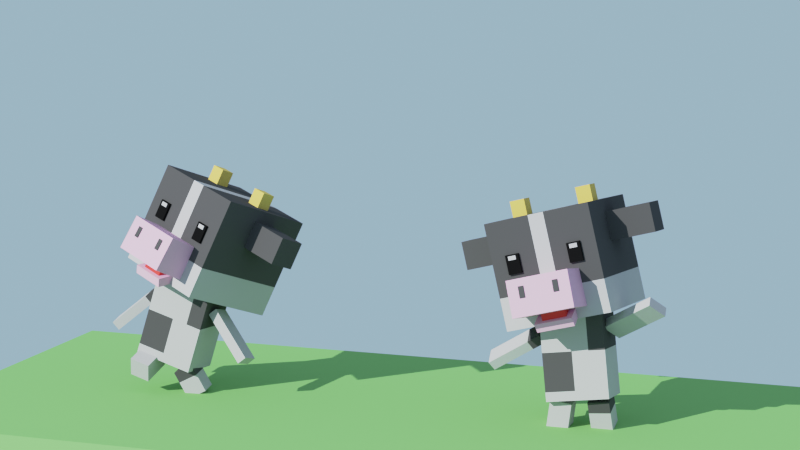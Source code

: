# Source: Stage1-4_Challenge.blend  (saved by Blender 2.82.7; exported with 4.5.12 LTS)
import bpy
from mathutils import Matrix  # noqa: F401  (used for matrix-valued properties, if any)

bpy.ops.wm.read_factory_settings(use_empty=True)
scene = bpy.context.scene
scene.name = 'Scene'

# ---- collections
col_collection_1 = bpy.data.collections.new('Collection 1'); scene.collection.children.link(col_collection_1)
col_collection_2 = bpy.data.collections.new('Collection 2'); scene.collection.children.link(col_collection_2)
col_collection_cam = bpy.data.collections.new('Collection cam'); scene.collection.children.link(col_collection_cam)

# ---- materials (node trees are filled in below, after node groups)
mat_cow_white = bpy.data.materials.new('Cow_white')
mat_cow_white.alpha_threshold = 0.0
mat_cow_white.use_transparent_shadow = False
mat_cow_white.diffuse_color = (0.6982, 0.6982, 0.6982, 1.0)
mat_cow_white.roughness = 0.5
mat_cow_gray = bpy.data.materials.new('Cow_Gray')
mat_cow_gray.alpha_threshold = 0.0
mat_cow_gray.use_transparent_shadow = False
mat_cow_gray.diffuse_color = (0.09463, 0.09463, 0.09463, 1.0)
mat_cow_gray.roughness = 0.5
mat_cow_pink = bpy.data.materials.new('Cow_Pink')
mat_cow_pink.alpha_threshold = 0.0
mat_cow_pink.use_transparent_shadow = False
mat_cow_pink.diffuse_color = (0.8, 0.47, 0.6484, 1.0)
mat_cow_pink.roughness = 0.5
mat_mouth = bpy.data.materials.new('mouth')
mat_mouth.alpha_threshold = 0.0
mat_mouth.use_transparent_shadow = False
mat_mouth.diffuse_color = (0.7991, 0.06663, 0.05127, 1.0)
mat_mouth.roughness = 0.5
mat_cow_horn = bpy.data.materials.new('Cow_Horn')
mat_cow_horn.alpha_threshold = 0.0
mat_cow_horn.use_transparent_shadow = False
mat_cow_horn.diffuse_color = (0.8, 0.6016, 0.1403, 1.0)
mat_cow_horn.roughness = 0.5
mat_cow_black = bpy.data.materials.new('Cow_Black')
mat_cow_black.alpha_threshold = 0.0
mat_cow_black.use_transparent_shadow = False
mat_cow_black.diffuse_color = (0.009018, 0.009018, 0.009018, 1.0)
mat_cow_black.roughness = 0.5
mat_ground_brown = bpy.data.materials.new('Ground_Brown')
mat_ground_brown.alpha_threshold = 0.0
mat_ground_brown.use_transparent_shadow = False
mat_ground_brown.diffuse_color = (0.3424, 0.1854, 0.08772, 1.0)
mat_ground_brown.roughness = 0.5
mat_ground_green = bpy.data.materials.new('Ground_Green')
mat_ground_green.alpha_threshold = 0.0
mat_ground_green.use_transparent_shadow = False
mat_ground_green.diffuse_color = (0.2684, 0.5596, 0.1923, 1.0)
mat_ground_green.roughness = 0.5

# ---- material node trees
mat_cow_white.use_nodes = True; mat_cow_white.node_tree.nodes.clear()
_N = mat_cow_white.node_tree.nodes; _L = mat_cow_white.node_tree.links
n0 = _N.new('ShaderNodeOutputMaterial'); n0.name = 'Material Output'; n0.location = (300, 300)
n1 = _N.new('ShaderNodeBsdfPrincipled'); n1.name = 'Principled BSDF'; n1.location = (10, 300)
n1.width = 150
n1.subsurface_method = 'BURLEY'
n1.inputs[0].default_value = (0.5173, 0.5173, 0.5173, 1.0)
n1.inputs[2].default_value = 0.9
n1.inputs[3].default_value = 1.45
n1.inputs[9].default_value = (1.0, 1.0, 1.0)
n1.inputs[27].default_value = (0.0, 0.0, 0.0, 1.0)
n1.inputs[28].default_value = 1.0
_L.new(n1.outputs[0], n0.inputs[0])
n0.is_active_output = True
mat_cow_gray.use_nodes = True; mat_cow_gray.node_tree.nodes.clear()
_N = mat_cow_gray.node_tree.nodes; _L = mat_cow_gray.node_tree.links
n0 = _N.new('ShaderNodeOutputMaterial'); n0.name = 'Material Output'; n0.location = (300, 300)
n1 = _N.new('ShaderNodeBsdfDiffuse'); n1.name = 'Diffuse BSDF'; n1.location = (10, 300)
n1.inputs[0].default_value = (0.09531, 0.09531, 0.09531, 1.0)
_L.new(n1.outputs[0], n0.inputs[0])
n0.is_active_output = True
mat_cow_pink.use_nodes = True; mat_cow_pink.node_tree.nodes.clear()
_N = mat_cow_pink.node_tree.nodes; _L = mat_cow_pink.node_tree.links
n0 = _N.new('ShaderNodeOutputMaterial'); n0.name = 'Material Output'; n0.location = (300, 300)
n1 = _N.new('ShaderNodeBsdfPrincipled'); n1.name = 'Principled BSDF'; n1.location = (10, 300)
n1.width = 150
n1.subsurface_method = 'BURLEY'
n1.inputs[0].default_value = (0.7991, 0.4678, 0.6514, 1.0)
n1.inputs[2].default_value = 0.9
n1.inputs[3].default_value = 1.45
n1.inputs[9].default_value = (1.0, 1.0, 1.0)
n1.inputs[27].default_value = (0.0, 0.0, 0.0, 1.0)
n1.inputs[28].default_value = 1.0
_L.new(n1.outputs[0], n0.inputs[0])
n0.is_active_output = True
mat_mouth.use_nodes = True; mat_mouth.node_tree.nodes.clear()
_N = mat_mouth.node_tree.nodes; _L = mat_mouth.node_tree.links
n0 = _N.new('ShaderNodeOutputMaterial'); n0.name = 'Material Output'; n0.location = (300, 300)
n1 = _N.new('ShaderNodeBsdfPrincipled'); n1.name = 'Principled BSDF'; n1.location = (10, 300)
n1.width = 150
n1.subsurface_method = 'BURLEY'
n1.inputs[0].default_value = (0.8, 0.06716, 0.05199, 1.0)
n1.inputs[2].default_value = 0.9
n1.inputs[3].default_value = 1.45
n1.inputs[9].default_value = (1.0, 1.0, 1.0)
n1.inputs[27].default_value = (0.0, 0.0, 0.0, 1.0)
n1.inputs[28].default_value = 1.0
_L.new(n1.outputs[0], n0.inputs[0])
n0.is_active_output = True
mat_cow_horn.use_nodes = True; mat_cow_horn.node_tree.nodes.clear()
_N = mat_cow_horn.node_tree.nodes; _L = mat_cow_horn.node_tree.links
n0 = _N.new('ShaderNodeOutputMaterial'); n0.name = 'Material Output'; n0.location = (300, 300)
n1 = _N.new('ShaderNodeBsdfPrincipled'); n1.name = 'Principled BSDF'; n1.location = (10, 300)
n1.width = 150
n1.subsurface_method = 'BURLEY'
n1.inputs[0].default_value = (0.7991, 0.6038, 0.1413, 1.0)
n1.inputs[2].default_value = 0.9
n1.inputs[3].default_value = 1.45
n1.inputs[9].default_value = (1.0, 1.0, 1.0)
n1.inputs[27].default_value = (0.0, 0.0, 0.0, 1.0)
n1.inputs[28].default_value = 1.0
_L.new(n1.outputs[0], n0.inputs[0])
n0.is_active_output = True
mat_cow_black.use_nodes = True; mat_cow_black.node_tree.nodes.clear()
_N = mat_cow_black.node_tree.nodes; _L = mat_cow_black.node_tree.links
n0 = _N.new('ShaderNodeOutputMaterial'); n0.name = 'Material Output'; n0.location = (300, 300)
n1 = _N.new('ShaderNodeBsdfDiffuse'); n1.name = 'Diffuse BSDF'; n1.location = (10, 300)
n1.inputs[0].default_value = (0.009134, 0.009134, 0.009134, 1.0)
_L.new(n1.outputs[0], n0.inputs[0])
n0.is_active_output = True
mat_ground_brown.use_nodes = True; mat_ground_brown.node_tree.nodes.clear()
_N = mat_ground_brown.node_tree.nodes; _L = mat_ground_brown.node_tree.links
n0 = _N.new('ShaderNodeOutputMaterial'); n0.name = 'マテリアル出力'; n0.location = (300, 300)
n1 = _N.new('ShaderNodeBsdfDiffuse'); n1.name = 'ディフューズBSDF'; n1.location = (10, 300)
n1.inputs[0].default_value = (0.3419, 0.1845, 0.08866, 1.0)
_L.new(n1.outputs[0], n0.inputs[0])
n0.is_active_output = True
mat_ground_green.use_nodes = True; mat_ground_green.node_tree.nodes.clear()
_N = mat_ground_green.node_tree.nodes; _L = mat_ground_green.node_tree.links
n0 = _N.new('ShaderNodeOutputMaterial'); n0.name = 'マテリアル出力'; n0.location = (300, 300)
n1 = _N.new('ShaderNodeBsdfDiffuse'); n1.name = 'ディフューズBSDF'; n1.location = (10, 300)
n1.inputs[0].default_value = (0.2705, 0.5583, 0.1912, 1.0)
_L.new(n1.outputs[0], n0.inputs[0])
n0.is_active_output = True

# ---- world
world_world = bpy.data.worlds.new('World'); scene.world = world_world
world_world.use_nodes = True; world_world.node_tree.nodes.clear()
_N = world_world.node_tree.nodes; _L = world_world.node_tree.links
n0 = _N.new('ShaderNodeOutputWorld'); n0.name = 'World Output'; n0.location = (300, 300)
n1 = _N.new('ShaderNodeBackground'); n1.name = 'Background'; n1.location = (10, 300)
n1.inputs[0].default_value = (0.4067, 0.5619, 0.723, 1.0)
_L.new(n1.outputs[0], n0.inputs[0])
n0.is_active_output = True
world_world.color = (0.05088, 0.05088, 0.05088)
world_world.use_sun_shadow = False
world_world.sun_shadow_jitter_overblur = 0.0

# ---- cameras
cam_camera = bpy.data.cameras.new('Camera')
cam_camera.clip_end = 100.0
cam_camera.lens = 75.0
cam_camera.sensor_width = 32.0
cam_camera.sensor_height = 18.0
cam_camera.display_size = 2.0
cam_camera.dof.focus_distance = 0.0

# ---- lights
light_sun = bpy.data.lights.new('Sun', 'SUN')
light_sun.transmission_factor = 0.0
light_sun.energy = 5.0
light_sun.shadow_buffer_clip_start = 0.5
light_sun.shadow_soft_size = 0.1
light_sun.shadow_cascade_max_distance = 1000.0

# ---- meshes
me_hakoushi_arm_l = bpy.data.meshes.new('Hakoushi_arm.L')
me_hakoushi_arm_l.from_pydata([(0.2824, 0.04954, 0.02309), (0.2824, -0.04954, 0.02309), (0.2824, -0.04954, -0.02309), (0.2824, 0.04954, -0.02309), (0.0, 0.04954, 0.02309), (0.0, -0.04954, 0.02309), (0.0, -0.04954, -0.02309), (0.0, 0.04954, -0.02309)], [], [(0, 1, 2, 3), (4, 7, 6, 5), (0, 4, 5, 1), (1, 5, 6, 2), (2, 6, 7, 3), (4, 0, 3, 7)])
me_hakoushi_arm_l.materials.append(mat_cow_white)
me_hakoushi_arm_l.use_remesh_preserve_volume = False
me_hakoushi_arm_l.use_remesh_preserve_attributes = False
me_hakoushi_arm_l.use_mirror_vertex_groups = False
me_hakoushi_arm_l.update()
me_hakoushi_arm_r = bpy.data.meshes.new('Hakoushi_arm.R')
me_hakoushi_arm_r.from_pydata([(-0.2824, 0.04954, -0.02309), (-0.2824, -0.04954, -0.02309), (-0.2824, -0.04954, 0.02309), (-0.2824, 0.04954, 0.02309), (7.451e-09, 0.04954, -0.02309), (7.451e-09, -0.04954, -0.02309), (7.451e-09, -0.04954, 0.02309), (7.451e-09, 0.04954, 0.02309), (-0.06422, 0.04954, -0.02309), (-0.06422, -0.04954, -0.02309), (-0.06422, -0.04954, 0.02309), (-0.06422, 0.04954, 0.02309)], [], [(0, 1, 2, 3), (4, 7, 6, 5), (8, 4, 5, 9), (9, 5, 6, 10), (10, 6, 7, 11), (8, 0, 3, 11), (4, 8, 11, 7), (2, 10, 11, 3), (1, 9, 10, 2), (0, 8, 9, 1)])
me_hakoushi_arm_r.polygons.foreach_set('material_index', [0, 1, 1, 1, 1, 0, 1, 0, 0, 0])
me_hakoushi_arm_r.materials.append(mat_cow_white)
me_hakoushi_arm_r.materials.append(mat_cow_gray)
me_hakoushi_arm_r.use_remesh_preserve_volume = False
me_hakoushi_arm_r.use_remesh_preserve_attributes = False
me_hakoushi_arm_r.use_mirror_vertex_groups = False
me_hakoushi_arm_r.update()
me_hakoushi_body = bpy.data.meshes.new('HakoUshi_Body')
me_hakoushi_body.from_pydata([(0.1434, 0.1127, -0.0568), (0.1434, -0.1127, -0.0568), (-0.1434, -0.1127, -0.0568), (-0.1434, 0.1127, -0.0568), (0.1434, 0.1127, 0.3182), (0.1434, -0.1127, 0.3182), (-0.1434, -0.1127, 0.3182), (-0.1434, 0.1127, 0.3182), (-0.007431, 0.1127, -0.01348), (-0.007431, -0.1127, -0.01348), (-0.007431, 0.1127, 0.1619), (-0.007431, -0.1127, 0.1619), (-0.007431, -0.1127, 0.3182), (-0.007431, 0.1127, 0.3182), (-0.007431, -0.1127, -0.0568), (-0.007431, 0.1127, -0.0568), (-0.1434, 0.1127, 0.1619), (-0.1434, -0.1127, 0.1619), (0.1434, -0.1127, 0.1619), (0.1434, 0.1127, 0.1619), (-0.1434, 0.1127, -0.01348), (-0.1434, -0.1127, -0.01348), (0.1434, -0.1127, -0.01348), (0.1434, 0.1127, -0.01348), (0.068, 0.1127, -0.01348), (0.068, -0.1127, -0.01348), (0.068, 0.1127, 0.1619), (0.068, -0.1127, 0.1619), (0.068, -0.1127, 0.3182), (0.068, 0.1127, 0.3182), (0.068, -0.1127, -0.0568), (0.068, 0.1127, -0.0568)], [], [(15, 14, 2, 3), (13, 7, 6, 12), (19, 4, 5, 18), (11, 12, 6, 17), (17, 6, 7, 16), (8, 15, 3, 20), (25, 27, 11, 9), (29, 26, 10, 13), (30, 25, 9, 14), (26, 24, 8, 10), (23, 19, 18, 22), (9, 11, 17, 21), (21, 17, 16, 20), (13, 10, 16, 7), (0, 23, 22, 1), (14, 9, 21, 2), (2, 21, 20, 3), (10, 8, 20, 16), (24, 31, 15, 8), (27, 28, 12, 11), (29, 13, 12, 28), (31, 30, 14, 15), (0, 1, 30, 31), (4, 29, 28, 5), (18, 5, 28, 27), (23, 0, 31, 24), (19, 23, 24, 26), (1, 22, 25, 30), (4, 19, 26, 29), (22, 18, 27, 25)])
me_hakoushi_body.polygons.foreach_set('material_index', [0, 0, 1, 0, 0, 0, 0, 0, 0, 0, 0, 1, 1, 0, 0, 0, 0, 1, 0, 0, 0, 0, 0, 1, 1, 0, 0, 0, 1, 0])
me_hakoushi_body.materials.append(mat_cow_white)
me_hakoushi_body.materials.append(mat_cow_gray)
me_hakoushi_body.use_remesh_preserve_volume = False
me_hakoushi_body.use_remesh_preserve_attributes = False
me_hakoushi_body.use_mirror_vertex_groups = False
me_hakoushi_body.update()
me_hakoushi_head = bpy.data.meshes.new('Hakoushi_Head')
me_hakoushi_head.from_pydata([(0.2473, 0.2473, 5.96e-08), (0.2473, -0.2473, 5.96e-08), (-0.2473, -0.2473, 5.96e-08), (-0.2473, 0.2473, 5.96e-08), (0.2473, 0.2473, 0.4863), (0.2473, -0.2473, 0.4863), (-0.2473, -0.2473, 0.4863), (-0.2473, 0.2473, 0.4863), (0.1448, -0.1966, 0.04195), (0.1448, -0.4073, 0.06094), (-0.1448, -0.4073, 0.06094), (-0.1448, -0.1966, 0.04195), (0.1448, -0.1816, 0.2085), (0.1448, -0.3923, 0.2275), (-0.1448, -0.3923, 0.2275), (-0.1448, -0.1816, 0.2085), (0.09077, -0.2163, 0.01615), (0.09077, -0.3031, -0.02523), (-0.08569, -0.3031, -0.02523), (-0.08569, -0.2163, 0.01615), (0.09077, -0.2343, 0.05402), (0.09077, -0.3212, 0.01265), (-0.08569, -0.3212, 0.01265), (-0.08569, -0.2343, 0.05402), (0.06107, -0.2461, 0.01045), (0.06107, -0.3003, 0.003608), (-0.05091, -0.3003, 0.003608), (-0.05091, -0.2461, 0.01045), (0.06107, -0.2557, 0.08665), (0.06107, -0.3099, 0.0798), (-0.05091, -0.3099, 0.0798), (-0.05091, -0.2557, 0.08665), (0.2473, 0.2473, 0.1491), (0.2473, -0.2473, 0.1491), (-0.2473, -0.2473, 0.1491), (-0.2473, 0.2473, 0.1491), (0.03653, 0.2473, 5.96e-08), (-0.03653, 0.2473, 5.96e-08), (0.03653, -0.2473, 5.96e-08), (-0.03653, -0.2473, 5.96e-08), (0.03653, 0.2473, 0.4863), (-0.03653, 0.2473, 0.4863), (0.03653, -0.2473, 0.4863), (-0.03653, -0.2473, 0.4863), (0.03653, 0.2473, 0.1491), (-0.03653, 0.2473, 0.1491), (0.03653, -0.2473, 0.1491), (-0.03653, -0.2473, 0.1491), (-0.1274, -0.2481, 0.3066), (-0.1274, -0.2613, 0.3066), (-0.1636, -0.2613, 0.3066), (-0.1636, -0.2481, 0.3066), (-0.1274, -0.2481, 0.3252), (-0.1274, -0.2613, 0.3252), (-0.1636, -0.2613, 0.3252), (-0.1636, -0.2481, 0.3252), (-0.1142, -0.1961, 0.2438), (-0.1142, -0.2587, 0.2438), (-0.1768, -0.2587, 0.2438), (-0.1768, -0.1961, 0.2438), (-0.1142, -0.1961, 0.3314), (-0.1142, -0.2587, 0.3314), (-0.1768, -0.2587, 0.3314), (-0.1768, -0.1961, 0.3314), (-0.1944, -0.02124, 0.5613), (-0.1246, -0.02124, 0.5613), (-0.1944, 0.04851, 0.5613), (-0.1246, 0.04851, 0.5613), (-0.1943, -0.02122, 0.4788), (-0.1246, -0.02122, 0.4788), (-0.1943, 0.04849, 0.4788), (-0.1246, 0.04849, 0.4788), (-0.2036, 0.07908, 0.4277), (-0.2036, 0.07908, 0.2968), (-0.2036, -0.05181, 0.4277), (-0.2036, -0.05181, 0.2968), (-0.4555, 0.07908, 0.4277), (-0.4555, 0.07908, 0.2968), (-0.4555, -0.05181, 0.4277), (-0.4555, -0.05181, 0.2968), (-0.06688, -0.3919, 0.1413), (-0.06688, -0.4032, 0.1423), (-0.09215, -0.4032, 0.1423), (-0.09215, -0.3919, 0.1413), (-0.06688, -0.3871, 0.1926), (-0.06688, -0.3984, 0.1936), (-0.09215, -0.3984, 0.1936), (-0.09215, -0.3871, 0.1926), (0.1274, -0.2481, 0.3066), (0.1274, -0.2613, 0.3066), (0.1636, -0.2613, 0.3066), (0.1636, -0.2481, 0.3066), (0.1274, -0.2481, 0.3252), (0.1274, -0.2613, 0.3252), (0.1636, -0.2613, 0.3252), (0.1636, -0.2481, 0.3252), (0.1142, -0.1961, 0.2438), (0.1142, -0.2587, 0.2438), (0.1768, -0.2587, 0.2438), (0.1768, -0.1961, 0.2438), (0.1142, -0.1961, 0.3314), (0.1142, -0.2587, 0.3314), (0.1768, -0.2587, 0.3314), (0.1768, -0.1961, 0.3314), (0.1944, -0.02124, 0.5613), (0.1246, -0.02124, 0.5613), (0.1944, 0.04851, 0.5613), (0.1246, 0.04851, 0.5613), (0.1943, -0.02122, 0.4788), (0.1246, -0.02122, 0.4788), (0.1943, 0.04849, 0.4788), (0.1246, 0.04849, 0.4788), (0.2036, 0.07908, 0.4277), (0.2036, 0.07908, 0.2968), (0.2036, -0.05181, 0.4277), (0.2036, -0.05181, 0.2968), (0.4555, 0.07908, 0.4277), (0.4555, 0.07908, 0.2968), (0.4555, -0.05181, 0.4277), (0.4555, -0.05181, 0.2968), (0.06688, -0.3919, 0.1413), (0.06688, -0.4032, 0.1423), (0.09215, -0.4032, 0.1423), (0.09215, -0.3919, 0.1413), (0.06688, -0.3871, 0.1926), (0.06688, -0.3984, 0.1936), (0.09215, -0.3984, 0.1936), (0.09215, -0.3871, 0.1926)], [], [(37, 39, 2, 3), (41, 7, 6, 43), (32, 4, 5, 33), (47, 43, 6, 34), (34, 6, 7, 35), (45, 37, 3, 35), (8, 9, 10, 11), (12, 15, 14, 13), (8, 12, 13, 9), (9, 13, 14, 10), (10, 14, 15, 11), (12, 8, 11, 15), (16, 17, 18, 19), (20, 23, 22, 21), (16, 20, 21, 17), (17, 21, 22, 18), (18, 22, 23, 19), (20, 16, 19, 23), (24, 25, 26, 27), (28, 31, 30, 29), (24, 28, 29, 25), (25, 29, 30, 26), (26, 30, 31, 27), (28, 24, 27, 31), (41, 45, 35, 7), (2, 34, 35, 3), (39, 47, 34, 2), (0, 32, 33, 1), (1, 33, 46, 38), (38, 46, 47, 39), (4, 32, 44, 40), (40, 44, 45, 41), (32, 0, 36, 44), (44, 36, 37, 45), (33, 5, 42, 46), (46, 42, 43, 47), (4, 40, 42, 5), (40, 41, 43, 42), (0, 1, 38, 36), (36, 38, 39, 37), (48, 49, 50, 51), (52, 55, 54, 53), (48, 52, 53, 49), (49, 53, 54, 50), (50, 54, 55, 51), (52, 48, 51, 55), (56, 57, 58, 59), (60, 63, 62, 61), (56, 60, 61, 57), (57, 61, 62, 58), (58, 62, 63, 59), (60, 56, 59, 63), (66, 67, 71, 70), (66, 70, 68, 64), (68, 69, 65, 64), (71, 67, 65, 69), (64, 65, 67, 66), (70, 71, 69, 68), (77, 73, 75, 79), (79, 78, 76, 77), (72, 76, 78, 74), (73, 72, 74, 75), (77, 76, 72, 73), (75, 74, 78, 79), (80, 81, 82, 83), (84, 87, 86, 85), (80, 84, 85, 81), (81, 85, 86, 82), (82, 86, 87, 83), (84, 80, 83, 87), (88, 91, 90, 89), (92, 93, 94, 95), (88, 89, 93, 92), (89, 90, 94, 93), (90, 91, 95, 94), (92, 95, 91, 88), (96, 99, 98, 97), (100, 101, 102, 103), (96, 97, 101, 100), (97, 98, 102, 101), (98, 99, 103, 102), (100, 103, 99, 96), (106, 110, 111, 107), (106, 104, 108, 110), (108, 104, 105, 109), (111, 109, 105, 107), (104, 106, 107, 105), (110, 108, 109, 111), (117, 119, 115, 113), (119, 117, 116, 118), (112, 114, 118, 116), (113, 115, 114, 112), (117, 113, 112, 116), (115, 119, 118, 114), (120, 123, 122, 121), (124, 125, 126, 127), (120, 121, 125, 124), (121, 122, 126, 125), (122, 123, 127, 126), (124, 127, 123, 120)])
me_hakoushi_head.polygons.foreach_set('material_index', [3, 2, 2, 2, 2, 3, 0, 0, 0, 0, 0, 0, 0, 0, 0, 0, 0, 0, 1, 1, 1, 1, 1, 1, 2, 3, 3, 3, 3, 3, 2, 3, 3, 3, 2, 3, 2, 3, 3, 3, 3, 3, 3, 3, 3, 3, 5, 5, 5, 5, 5, 5, 4, 4, 4, 4, 4, 4, 2, 2, 2, 2, 2, 2, 2, 2, 2, 2, 2, 2, 3, 3, 3, 3, 3, 3, 5, 5, 5, 5, 5, 5, 4, 4, 4, 4, 4, 4, 2, 2, 2, 2, 2, 2, 2, 2, 2, 2, 2, 2])
_uv = me_hakoushi_head.uv_layers.new(name='UVMap')
_uv.uv.foreach_set('vector', [0.0, 0.0, 0.0, 0.0, 0.0, 0.0, 0.0, 0.0, 0.0, 0.0, 0.0, 0.0, 0.0, 0.0, 0.0, 0.0, 0.0, 0.0, 0.0, 0.0, 0.0, 0.0, 0.0, 0.0, 0.0, 0.0, 0.0, 0.0, 0.0, 0.0, 0.0, 0.0, 0.0, 0.0, 0.0, 0.0, 0.0, 0.0, 0.0, 0.0, 0.0, 0.0, 0.0, 0.0, 0.0, 0.0, 0.0, 0.0, 0.0, 0.0, 0.0, 0.0, 0.0, 0.0, 0.0, 0.0, 0.0, 0.0, 0.0, 0.0, 0.0, 0.0, 0.0, 0.0, 0.0, 0.0, 0.0, 0.0, 0.0, 0.0, 0.0, 0.0, 0.0, 0.0, 0.0, 0.0, 0.0, 0.0, 0.0, 0.0, 0.0, 0.0, 0.0, 0.0, 0.0, 0.0, 0.0, 0.0, 0.0, 0.0, 0.0, 0.0, 0.0, 0.0, 0.0, 0.0, 0.0, 0.0, 0.0, 0.0, 0.0, 0.0, 0.0, 0.0, 0.0, 0.0, 0.0, 0.0, 0.0, 0.0, 0.0, 0.0, 0.0, 0.0, 0.0, 0.0, 0.0, 0.0, 0.0, 0.0, 0.0, 0.0, 0.0, 0.0, 0.0, 0.0, 0.0, 0.0, 0.0, 0.0, 0.0, 0.0, 0.0, 0.0, 0.0, 0.0, 0.0, 0.0, 0.0, 0.0, 0.0, 0.0, 0.0, 0.0, 0.0, 0.0, 0.0, 0.0, 0.0, 0.0, 0.0, 0.0, 0.0, 0.0, 0.0, 0.0, 0.0, 0.0, 0.0, 0.0, 0.0, 0.0, 0.0, 0.0, 0.0, 0.0, 0.0, 0.0, 0.0, 0.0, 0.0, 0.0, 0.0, 0.0, 0.0, 0.0, 0.0, 0.0, 0.0, 0.0, 0.0, 0.0, 0.0, 0.0, 0.0, 0.0, 0.0, 0.0, 0.0, 0.0, 0.0, 0.0, 0.0, 0.0, 0.0, 0.0, 0.0, 0.0, 0.0, 0.0, 0.0, 0.0, 0.0, 0.0, 0.0, 0.0, 0.0, 0.0, 0.0, 0.0, 0.0, 0.0, 0.0, 0.0, 0.0, 0.0, 0.0, 0.0, 0.0, 0.0, 0.0, 0.0, 0.0, 0.0, 0.0, 0.0, 0.0, 0.0, 0.0, 0.0, 0.0, 0.0, 0.0, 0.0, 0.0, 0.0, 0.0, 0.0, 0.0, 0.0, 0.0, 0.0, 0.0, 0.0, 0.0, 0.0, 0.0, 0.0, 0.0, 0.0, 0.0, 0.0, 0.0, 0.0, 0.0, 0.0, 0.0, 0.0, 0.0, 0.0, 0.0, 0.0, 0.0, 0.0, 0.0, 0.0, 0.0, 0.0, 0.0, 0.0, 0.0, 0.0, 0.0, 0.0, 0.0, 0.0, 0.0, 0.0, 0.0, 0.0, 0.0, 0.0, 0.0, 0.0, 0.0, 0.0, 0.0, 0.0, 0.0, 0.0, 0.0, 0.0, 0.0, 0.0, 0.0, 0.0, 0.0, 0.0, 0.0, 0.0, 0.0, 0.0, 0.0, 0.0, 0.0, 0.0, 0.0, 0.0, 0.0, 0.0, 0.0, 0.0, 0.0, 0.0, 0.0, 0.0, 0.0, 0.0, 0.0, 0.0, 0.0, 0.0, 1.0, 0.0, 1.0, 1.0, 0.0, 1.0, 0.0, 0.0, 1.0, 0.0, 1.0, 1.0, 0.0, 1.0, 0.0, 0.0, 1.0, 0.0, 1.0, 1.0, 0.0, 1.0, 0.0, 0.0, 1.0, 0.0, 1.0, 1.0, 0.0, 1.0, 0.0, 0.0, 1.0, 0.0, 1.0, 1.0, 0.0, 1.0, 0.0, 0.0, 1.0, 0.0, 1.0, 1.0, 0.0, 1.0, 0.0, 0.0, 0.0, 0.0, 0.0, 0.0, 0.0, 0.0, 0.0, 0.0, 0.0, 0.0, 0.0, 0.0, 0.0, 0.0, 0.0, 0.0, 0.0, 0.0, 0.0, 0.0, 0.0, 0.0, 0.0, 0.0, 0.0, 0.0, 0.0, 0.0, 0.0, 0.0, 0.0, 0.0, 0.0, 0.0, 0.0, 0.0, 0.0, 0.0, 0.0, 0.0, 0.0, 0.0, 0.0, 0.0, 0.0, 0.0, 0.0, 0.0, 0.0, 0.0, 0.0, 0.0, 0.0, 0.0, 0.0, 0.0, 0.0, 0.0, 0.0, 0.0, 0.0, 0.0, 0.0, 0.0, 0.0, 0.0, 0.0, 0.0, 0.0, 0.0, 0.0, 0.0, 0.0, 0.0, 0.0, 0.0, 0.0, 0.0, 0.0, 0.0, 0.0, 0.0, 0.0, 0.0, 0.0, 0.0, 0.0, 0.0, 0.0, 0.0, 0.0, 0.0, 0.0, 0.0, 0.0, 0.0, 0.0, 0.0, 0.0, 0.0, 0.0, 0.0, 0.0, 0.0, 0.0, 0.0, 0.0, 0.0, 0.0, 0.0, 0.0, 0.0, 0.0, 0.0, 0.0, 0.0, 0.0, 0.0, 0.0, 0.0, 0.0, 0.0, 0.0, 0.0, 0.0, 0.0, 0.0, 0.0, 0.0, 0.0, 0.0, 0.0, 0.0, 0.0, 0.0, 0.0, 0.0, 0.0, 0.0, 0.0, 0.0, 0.0, 0.0, 0.0, 0.0, 0.0, 0.0, 0.0, 0.0, 0.0, 0.0, 0.0, 0.0, 0.0, 0.0, 0.0, 0.0, 0.0, 0.0, 0.0, 0.0, 0.0, 0.0, 0.0, 0.0, 0.0, 0.0, 0.0, 0.0, 0.0, 0.0, 0.0, 0.0, 0.0, 0.0, 0.0, 0.0, 0.0, 0.0, 0.0, 0.0, 0.0, 0.0, 0.0, 0.0, 0.0, 0.0, 0.0, 0.0, 0.0, 0.0, 0.0, 0.0, 1.0, 1.0, 1.0, 1.0, 0.0, 0.0, 0.0, 0.0, 1.0, 1.0, 1.0, 1.0, 0.0, 0.0, 0.0, 0.0, 1.0, 1.0, 1.0, 1.0, 0.0, 0.0, 0.0, 0.0, 1.0, 1.0, 1.0, 1.0, 0.0, 0.0, 0.0, 0.0, 1.0, 1.0, 1.0, 1.0, 0.0, 0.0, 0.0, 0.0, 1.0, 1.0, 1.0, 1.0, 0.0, 0.0, 0.0, 0.0, 0.0, 0.0, 0.0, 0.0, 0.0, 0.0, 0.0, 0.0, 0.0, 0.0, 0.0, 0.0, 0.0, 0.0, 0.0, 0.0, 0.0, 0.0, 0.0, 0.0, 0.0, 0.0, 0.0, 0.0, 0.0, 0.0, 0.0, 0.0, 0.0, 0.0, 0.0, 0.0, 0.0, 0.0, 0.0, 0.0, 0.0, 0.0, 0.0, 0.0, 0.0, 0.0, 0.0, 0.0, 0.0, 0.0, 0.0, 0.0, 0.0, 0.0, 0.0, 0.0, 0.0, 0.0, 0.0, 0.0, 0.0, 0.0, 0.0, 0.0, 0.0, 0.0, 0.0, 0.0, 0.0, 0.0, 0.0, 0.0, 0.0, 0.0, 0.0, 0.0, 0.0, 0.0, 0.0, 0.0, 0.0, 0.0, 0.0, 0.0, 0.0, 0.0, 0.0, 0.0, 0.0, 0.0, 0.0, 0.0, 0.0, 0.0, 0.0, 0.0, 0.0, 0.0, 0.0, 0.0, 0.0, 0.0, 0.0, 0.0, 0.0, 0.0, 0.0, 0.0, 0.0, 0.0, 0.0, 0.0, 0.0, 0.0, 0.0, 0.0, 0.0, 0.0, 0.0, 0.0, 0.0, 0.0, 0.0, 0.0, 0.0, 0.0, 0.0, 0.0, 0.0, 0.0, 0.0, 0.0, 0.0, 0.0, 0.0, 0.0, 0.0, 0.0, 0.0, 0.0, 0.0, 0.0, 0.0, 0.0, 0.0, 0.0, 0.0, 0.0, 0.0, 0.0, 0.0, 0.0, 0.0, 0.0, 0.0, 0.0, 0.0, 0.0, 0.0, 0.0, 0.0, 0.0, 0.0, 0.0, 0.0, 0.0, 0.0, 0.0, 0.0, 0.0, 0.0, 0.0, 0.0, 0.0, 0.0, 0.0, 0.0, 0.0, 0.0, 0.0, 0.0, 0.0, 0.0, 0.0, 0.0, 0.0, 0.0, 0.0, 0.0, 0.0, 0.0, 0.0, 0.0])
me_hakoushi_head.materials.append(mat_cow_pink)
me_hakoushi_head.materials.append(mat_mouth)
me_hakoushi_head.materials.append(mat_cow_gray)
me_hakoushi_head.materials.append(mat_cow_white)
me_hakoushi_head.materials.append(mat_cow_horn)
me_hakoushi_head.materials.append(mat_cow_black)
me_hakoushi_head.use_remesh_preserve_volume = False
me_hakoushi_head.use_remesh_preserve_attributes = False
me_hakoushi_head.use_mirror_vertex_groups = False
me_hakoushi_head.update()
me_hakoushi_leg_l = bpy.data.meshes.new('Hakoushi_leg.L')
me_hakoushi_leg_l.from_pydata([(0.04954, 0.04954, -0.1432), (0.04954, -0.04954, -0.1432), (-0.04954, -0.04954, -0.1432), (-0.04954, 0.04954, -0.1432), (0.04954, 0.04954, 0.0), (0.04954, -0.04954, 0.0), (-0.04954, -0.04954, 0.0), (-0.04954, 0.04954, 0.0), (0.04954, 0.04954, -0.05326), (0.04954, -0.04954, -0.05326), (-0.04954, -0.04954, -0.05326), (-0.04954, 0.04954, -0.05326)], [], [(0, 1, 2, 3), (4, 7, 6, 5), (8, 4, 5, 9), (9, 5, 6, 10), (10, 6, 7, 11), (8, 0, 3, 11), (4, 8, 11, 7), (2, 10, 11, 3), (1, 9, 10, 2), (0, 8, 9, 1)])
me_hakoushi_leg_l.polygons.foreach_set('material_index', [0, 1, 1, 1, 1, 0, 1, 0, 0, 0])
me_hakoushi_leg_l.materials.append(mat_cow_white)
me_hakoushi_leg_l.materials.append(mat_cow_gray)
me_hakoushi_leg_l.use_remesh_preserve_volume = False
me_hakoushi_leg_l.use_remesh_preserve_attributes = False
me_hakoushi_leg_l.use_mirror_vertex_groups = False
me_hakoushi_leg_l.update()
me_hakoushi_leg_r = bpy.data.meshes.new('Hakoushi_leg.R')
me_hakoushi_leg_r.from_pydata([(0.04954, 0.04954, -0.1432), (0.04954, -0.04954, -0.1432), (-0.04954, -0.04954, -0.1432), (-0.04954, 0.04954, -0.1432), (0.04954, 0.04954, 0.0), (0.04954, -0.04954, 0.0), (-0.04954, -0.04954, 0.0), (-0.04954, 0.04954, 0.0)], [], [(0, 1, 2, 3), (4, 7, 6, 5), (0, 4, 5, 1), (1, 5, 6, 2), (2, 6, 7, 3), (4, 0, 3, 7)])
me_hakoushi_leg_r.materials.append(mat_cow_white)
me_hakoushi_leg_r.use_remesh_preserve_volume = False
me_hakoushi_leg_r.use_remesh_preserve_attributes = False
me_hakoushi_leg_r.use_mirror_vertex_groups = False
me_hakoushi_leg_r.update()
me_hakoushi_tail = bpy.data.meshes.new('Hakoushi_tail')
me_hakoushi_tail.from_pydata([(0.04088, 0.1866, -0.03875), (0.04088, 0.1049, -0.03875), (-0.04088, 0.1049, -0.03875), (-0.04088, 0.1866, -0.03875), (0.04088, 0.1866, 0.03875), (0.04088, 0.1049, 0.03875), (-0.04088, 0.1049, 0.03875), (-0.04088, 0.1866, 0.03875), (0.0181, 0.1117, -0.01716), (0.0181, 0.0, -0.01716), (-0.0181, 1.49e-08, -0.01716), (-0.0181, 0.1117, -0.01716), (0.0181, 0.1117, 0.01716), (0.0181, -3.725e-08, 0.01716), (-0.0181, 1.49e-08, 0.01716), (-0.0181, 0.1117, 0.01716)], [], [(0, 1, 2, 3), (4, 7, 6, 5), (0, 4, 5, 1), (1, 5, 6, 2), (2, 6, 7, 3), (4, 0, 3, 7), (8, 9, 10, 11), (12, 15, 14, 13), (8, 12, 13, 9), (9, 13, 14, 10), (10, 14, 15, 11), (12, 8, 11, 15)])
me_hakoushi_tail.materials.append(mat_cow_white)
me_hakoushi_tail.use_remesh_preserve_volume = False
me_hakoushi_tail.use_remesh_preserve_attributes = False
me_hakoushi_tail.use_mirror_vertex_groups = False
me_hakoushi_tail.update()
me_ground = bpy.data.meshes.new('Ground')
me_ground.from_pydata([(-1.0, -1.0, -1.0), (-1.0, -1.0, 0.0), (-1.0, 1.0, -1.0), (-1.0, 1.0, 0.0), (3.0, -1.0, -1.0), (3.0, -1.0, 0.0), (3.0, 1.0, -1.0), (3.0, 1.0, 0.0), (-1.0, -1.0, -0.2), (-1.0, 1.0, -0.2), (3.0, 1.0, -0.2), (3.0, -1.0, -0.2)], [], [(8, 1, 3, 9), (9, 3, 7, 10), (10, 7, 5, 11), (11, 5, 1, 8), (2, 6, 4, 0), (7, 3, 1, 5), (4, 11, 8, 0), (6, 10, 11, 4), (2, 9, 10, 6), (0, 8, 9, 2)])
me_ground.polygons.foreach_set('material_index', [1, 1, 1, 1, 0, 1, 0, 0, 0, 0])
me_ground.materials.append(mat_ground_brown)
me_ground.materials.append(mat_ground_green)
me_ground.use_remesh_preserve_volume = False
me_ground.use_remesh_preserve_attributes = False
me_ground.use_mirror_vertex_groups = False
me_ground.update()
me_reference_hakoushi_arm_l = bpy.data.meshes.new('Reference_Hakoushi_arm.L')
me_reference_hakoushi_arm_l.from_pydata([(0.2824, 0.04954, 0.02309), (0.2824, -0.04954, 0.02309), (0.2824, -0.04954, -0.02309), (0.2824, 0.04954, -0.02309), (0.0, 0.04954, 0.02309), (0.0, -0.04954, 0.02309), (0.0, -0.04954, -0.02309), (0.0, 0.04954, -0.02309)], [], [(0, 1, 2, 3), (4, 7, 6, 5), (0, 4, 5, 1), (1, 5, 6, 2), (2, 6, 7, 3), (4, 0, 3, 7)])
me_reference_hakoushi_arm_l.materials.append(mat_cow_white)
me_reference_hakoushi_arm_l.use_remesh_preserve_volume = False
me_reference_hakoushi_arm_l.use_remesh_preserve_attributes = False
me_reference_hakoushi_arm_l.use_mirror_vertex_groups = False
me_reference_hakoushi_arm_l.update()
me_reference_hakoushi_arm_r = bpy.data.meshes.new('Reference_Hakoushi_arm.R')
me_reference_hakoushi_arm_r.from_pydata([(-0.2824, 0.04954, -0.02309), (-0.2824, -0.04954, -0.02309), (-0.2824, -0.04954, 0.02309), (-0.2824, 0.04954, 0.02309), (0.0, 0.04954, -0.02309), (0.0, -0.04954, -0.02309), (0.0, -0.04954, 0.02309), (0.0, 0.04954, 0.02309), (-0.06422, 0.04954, -0.02309), (-0.06422, -0.04954, -0.02309), (-0.06422, -0.04954, 0.02309), (-0.06422, 0.04954, 0.02309)], [], [(0, 1, 2, 3), (4, 7, 6, 5), (8, 4, 5, 9), (9, 5, 6, 10), (10, 6, 7, 11), (8, 0, 3, 11), (4, 8, 11, 7), (2, 10, 11, 3), (1, 9, 10, 2), (0, 8, 9, 1)])
me_reference_hakoushi_arm_r.polygons.foreach_set('material_index', [0, 1, 1, 1, 1, 0, 1, 0, 0, 0])
me_reference_hakoushi_arm_r.materials.append(mat_cow_white)
me_reference_hakoushi_arm_r.materials.append(mat_cow_gray)
me_reference_hakoushi_arm_r.use_remesh_preserve_volume = False
me_reference_hakoushi_arm_r.use_remesh_preserve_attributes = False
me_reference_hakoushi_arm_r.use_mirror_vertex_groups = False
me_reference_hakoushi_arm_r.update()
me_reference_hakoushi_body = bpy.data.meshes.new('Reference_Hakoushi_Body')
me_reference_hakoushi_body.from_pydata([(0.1434, 0.1127, -0.07748), (0.1434, -0.1127, -0.07748), (-0.1434, -0.1127, -0.07748), (-0.1434, 0.1127, -0.07748), (0.1434, 0.1127, 0.2975), (0.1434, -0.1127, 0.2975), (-0.1434, -0.1127, 0.2975), (-0.1434, 0.1127, 0.2975), (-0.007431, 0.1127, -0.03415), (-0.007431, -0.1127, -0.03415), (-0.007431, 0.1127, 0.1412), (-0.007431, -0.1127, 0.1412), (-0.007431, -0.1127, 0.2975), (-0.007431, 0.1127, 0.2975), (-0.007431, -0.1127, -0.07748), (-0.007431, 0.1127, -0.07748), (-0.1434, 0.1127, 0.1412), (-0.1434, -0.1127, 0.1412), (0.1434, -0.1127, 0.1412), (0.1434, 0.1127, 0.1412), (-0.1434, 0.1127, -0.03415), (-0.1434, -0.1127, -0.03415), (0.1434, -0.1127, -0.03415), (0.1434, 0.1127, -0.03415), (0.068, 0.1127, -0.03415), (0.068, -0.1127, -0.03415), (0.068, 0.1127, 0.1412), (0.068, -0.1127, 0.1412), (0.068, -0.1127, 0.2975), (0.068, 0.1127, 0.2975), (0.068, -0.1127, -0.07748), (0.068, 0.1127, -0.07748)], [], [(15, 14, 2, 3), (13, 7, 6, 12), (19, 4, 5, 18), (11, 12, 6, 17), (17, 6, 7, 16), (8, 15, 3, 20), (25, 27, 11, 9), (29, 26, 10, 13), (30, 25, 9, 14), (26, 24, 8, 10), (23, 19, 18, 22), (9, 11, 17, 21), (21, 17, 16, 20), (13, 10, 16, 7), (0, 23, 22, 1), (14, 9, 21, 2), (2, 21, 20, 3), (10, 8, 20, 16), (24, 31, 15, 8), (27, 28, 12, 11), (29, 13, 12, 28), (31, 30, 14, 15), (0, 1, 30, 31), (4, 29, 28, 5), (18, 5, 28, 27), (23, 0, 31, 24), (19, 23, 24, 26), (1, 22, 25, 30), (4, 19, 26, 29), (22, 18, 27, 25)])
me_reference_hakoushi_body.polygons.foreach_set('material_index', [0, 0, 1, 0, 0, 0, 0, 0, 0, 0, 0, 1, 1, 0, 0, 0, 0, 1, 0, 0, 0, 0, 0, 1, 1, 0, 0, 0, 1, 0])
me_reference_hakoushi_body.materials.append(mat_cow_white)
me_reference_hakoushi_body.materials.append(mat_cow_gray)
me_reference_hakoushi_body.use_remesh_preserve_volume = False
me_reference_hakoushi_body.use_remesh_preserve_attributes = False
me_reference_hakoushi_body.use_mirror_vertex_groups = False
me_reference_hakoushi_body.update()
me_reference_hakoushi_head = bpy.data.meshes.new('Reference_Hakoushi_Head')
me_reference_hakoushi_head.from_pydata([(0.2473, 0.2473, 1.49e-08), (0.2473, -0.2473, 1.49e-08), (-0.2473, -0.2473, 1.49e-08), (-0.2473, 0.2473, 1.49e-08), (0.2473, 0.2473, 0.4863), (0.2473, -0.2473, 0.4863), (-0.2473, -0.2473, 0.4863), (-0.2473, 0.2473, 0.4863), (0.1448, -0.1966, 0.04195), (0.1448, -0.4073, 0.06094), (-0.1448, -0.4073, 0.06094), (-0.1448, -0.1966, 0.04195), (0.1448, -0.1816, 0.2085), (0.1448, -0.3923, 0.2275), (-0.1448, -0.3923, 0.2275), (-0.1448, -0.1816, 0.2085), (0.09077, -0.2163, 0.01615), (0.09077, -0.3031, -0.02523), (-0.08569, -0.3031, -0.02523), (-0.08569, -0.2163, 0.01615), (0.09077, -0.2343, 0.05402), (0.09077, -0.3212, 0.01265), (-0.08569, -0.3212, 0.01265), (-0.08569, -0.2343, 0.05402), (0.06107, -0.2461, 0.01045), (0.06107, -0.3003, 0.003608), (-0.05091, -0.3003, 0.003608), (-0.05091, -0.2461, 0.01045), (0.06107, -0.2557, 0.08665), (0.06107, -0.3099, 0.0798), (-0.05091, -0.3099, 0.0798), (-0.05091, -0.2557, 0.08665), (0.2473, 0.2473, 0.1491), (0.2473, -0.2473, 0.1491), (-0.2473, -0.2473, 0.1491), (-0.2473, 0.2473, 0.1491), (0.03653, 0.2473, 1.49e-08), (-0.03653, 0.2473, 1.49e-08), (0.03653, -0.2473, 1.49e-08), (-0.03653, -0.2473, 1.49e-08), (0.03653, 0.2473, 0.4863), (-0.03653, 0.2473, 0.4863), (0.03653, -0.2473, 0.4863), (-0.03653, -0.2473, 0.4863), (0.03653, 0.2473, 0.1491), (-0.03653, 0.2473, 0.1491), (0.03653, -0.2473, 0.1491), (-0.03653, -0.2473, 0.1491), (-0.1274, -0.2481, 0.3066), (-0.1274, -0.2613, 0.3066), (-0.1636, -0.2613, 0.3066), (-0.1636, -0.2481, 0.3066), (-0.1274, -0.2481, 0.3252), (-0.1274, -0.2613, 0.3252), (-0.1636, -0.2613, 0.3252), (-0.1636, -0.2481, 0.3252), (-0.1142, -0.1961, 0.2438), (-0.1142, -0.2587, 0.2438), (-0.1768, -0.2587, 0.2438), (-0.1768, -0.1961, 0.2438), (-0.1142, -0.1961, 0.3314), (-0.1142, -0.2587, 0.3314), (-0.1768, -0.2587, 0.3314), (-0.1768, -0.1961, 0.3314), (-0.1944, -0.02124, 0.5613), (-0.1246, -0.02124, 0.5613), (-0.1944, 0.04851, 0.5613), (-0.1246, 0.04851, 0.5613), (-0.1943, -0.02122, 0.4788), (-0.1246, -0.02122, 0.4788), (-0.1943, 0.04849, 0.4788), (-0.1246, 0.04849, 0.4788), (-0.2036, 0.07908, 0.4277), (-0.2036, 0.07908, 0.2968), (-0.2036, -0.05181, 0.4277), (-0.2036, -0.05181, 0.2968), (-0.4555, 0.07908, 0.4277), (-0.4555, 0.07908, 0.2968), (-0.4555, -0.05181, 0.4277), (-0.4555, -0.05181, 0.2968), (-0.06688, -0.3919, 0.1413), (-0.06688, -0.4032, 0.1423), (-0.09215, -0.4032, 0.1423), (-0.09215, -0.3919, 0.1413), (-0.06688, -0.3871, 0.1926), (-0.06688, -0.3984, 0.1936), (-0.09215, -0.3984, 0.1936), (-0.09215, -0.3871, 0.1926), (0.1274, -0.2481, 0.3066), (0.1274, -0.2613, 0.3066), (0.1636, -0.2613, 0.3066), (0.1636, -0.2481, 0.3066), (0.1274, -0.2481, 0.3252), (0.1274, -0.2613, 0.3252), (0.1636, -0.2613, 0.3252), (0.1636, -0.2481, 0.3252), (0.1142, -0.1961, 0.2438), (0.1142, -0.2587, 0.2438), (0.1768, -0.2587, 0.2438), (0.1768, -0.1961, 0.2438), (0.1142, -0.1961, 0.3314), (0.1142, -0.2587, 0.3314), (0.1768, -0.2587, 0.3314), (0.1768, -0.1961, 0.3314), (0.1944, -0.02124, 0.5613), (0.1246, -0.02124, 0.5613), (0.1944, 0.04851, 0.5613), (0.1246, 0.04851, 0.5613), (0.1943, -0.02122, 0.4788), (0.1246, -0.02122, 0.4788), (0.1943, 0.04849, 0.4788), (0.1246, 0.04849, 0.4788), (0.2036, 0.07908, 0.4277), (0.2036, 0.07908, 0.2968), (0.2036, -0.05181, 0.4277), (0.2036, -0.05181, 0.2968), (0.4555, 0.07908, 0.4277), (0.4555, 0.07908, 0.2968), (0.4555, -0.05181, 0.4277), (0.4555, -0.05181, 0.2968), (0.06688, -0.3919, 0.1413), (0.06688, -0.4032, 0.1423), (0.09215, -0.4032, 0.1423), (0.09215, -0.3919, 0.1413), (0.06688, -0.3871, 0.1926), (0.06688, -0.3984, 0.1936), (0.09215, -0.3984, 0.1936), (0.09215, -0.3871, 0.1926)], [], [(37, 39, 2, 3), (41, 7, 6, 43), (32, 4, 5, 33), (47, 43, 6, 34), (34, 6, 7, 35), (45, 37, 3, 35), (8, 9, 10, 11), (12, 15, 14, 13), (8, 12, 13, 9), (9, 13, 14, 10), (10, 14, 15, 11), (12, 8, 11, 15), (16, 17, 18, 19), (20, 23, 22, 21), (16, 20, 21, 17), (17, 21, 22, 18), (18, 22, 23, 19), (20, 16, 19, 23), (24, 25, 26, 27), (28, 31, 30, 29), (24, 28, 29, 25), (25, 29, 30, 26), (26, 30, 31, 27), (28, 24, 27, 31), (41, 45, 35, 7), (2, 34, 35, 3), (39, 47, 34, 2), (0, 32, 33, 1), (1, 33, 46, 38), (38, 46, 47, 39), (4, 32, 44, 40), (40, 44, 45, 41), (32, 0, 36, 44), (44, 36, 37, 45), (33, 5, 42, 46), (46, 42, 43, 47), (4, 40, 42, 5), (40, 41, 43, 42), (0, 1, 38, 36), (36, 38, 39, 37), (48, 49, 50, 51), (52, 55, 54, 53), (48, 52, 53, 49), (49, 53, 54, 50), (50, 54, 55, 51), (52, 48, 51, 55), (56, 57, 58, 59), (60, 63, 62, 61), (56, 60, 61, 57), (57, 61, 62, 58), (58, 62, 63, 59), (60, 56, 59, 63), (66, 67, 71, 70), (66, 70, 68, 64), (68, 69, 65, 64), (71, 67, 65, 69), (64, 65, 67, 66), (70, 71, 69, 68), (77, 73, 75, 79), (79, 78, 76, 77), (72, 76, 78, 74), (73, 72, 74, 75), (77, 76, 72, 73), (75, 74, 78, 79), (80, 81, 82, 83), (84, 87, 86, 85), (80, 84, 85, 81), (81, 85, 86, 82), (82, 86, 87, 83), (84, 80, 83, 87), (88, 91, 90, 89), (92, 93, 94, 95), (88, 89, 93, 92), (89, 90, 94, 93), (90, 91, 95, 94), (92, 95, 91, 88), (96, 99, 98, 97), (100, 101, 102, 103), (96, 97, 101, 100), (97, 98, 102, 101), (98, 99, 103, 102), (100, 103, 99, 96), (106, 110, 111, 107), (106, 104, 108, 110), (108, 104, 105, 109), (111, 109, 105, 107), (104, 106, 107, 105), (110, 108, 109, 111), (117, 119, 115, 113), (119, 117, 116, 118), (112, 114, 118, 116), (113, 115, 114, 112), (117, 113, 112, 116), (115, 119, 118, 114), (120, 123, 122, 121), (124, 125, 126, 127), (120, 121, 125, 124), (121, 122, 126, 125), (122, 123, 127, 126), (124, 127, 123, 120)])
me_reference_hakoushi_head.polygons.foreach_set('material_index', [3, 2, 2, 2, 2, 3, 0, 0, 0, 0, 0, 0, 0, 0, 0, 0, 0, 0, 1, 1, 1, 1, 1, 1, 2, 3, 3, 3, 3, 3, 2, 3, 3, 3, 2, 3, 2, 3, 3, 3, 3, 3, 3, 3, 3, 3, 5, 5, 5, 5, 5, 5, 4, 4, 4, 4, 4, 4, 2, 2, 2, 2, 2, 2, 2, 2, 2, 2, 2, 2, 3, 3, 3, 3, 3, 3, 5, 5, 5, 5, 5, 5, 4, 4, 4, 4, 4, 4, 2, 2, 2, 2, 2, 2, 2, 2, 2, 2, 2, 2])
_uv = me_reference_hakoushi_head.uv_layers.new(name='UVMap')
_uv.uv.foreach_set('vector', [0.0, 0.0, 0.0, 0.0, 0.0, 0.0, 0.0, 0.0, 0.0, 0.0, 0.0, 0.0, 0.0, 0.0, 0.0, 0.0, 0.0, 0.0, 0.0, 0.0, 0.0, 0.0, 0.0, 0.0, 0.0, 0.0, 0.0, 0.0, 0.0, 0.0, 0.0, 0.0, 0.0, 0.0, 0.0, 0.0, 0.0, 0.0, 0.0, 0.0, 0.0, 0.0, 0.0, 0.0, 0.0, 0.0, 0.0, 0.0, 0.0, 0.0, 0.0, 0.0, 0.0, 0.0, 0.0, 0.0, 0.0, 0.0, 0.0, 0.0, 0.0, 0.0, 0.0, 0.0, 0.0, 0.0, 0.0, 0.0, 0.0, 0.0, 0.0, 0.0, 0.0, 0.0, 0.0, 0.0, 0.0, 0.0, 0.0, 0.0, 0.0, 0.0, 0.0, 0.0, 0.0, 0.0, 0.0, 0.0, 0.0, 0.0, 0.0, 0.0, 0.0, 0.0, 0.0, 0.0, 0.0, 0.0, 0.0, 0.0, 0.0, 0.0, 0.0, 0.0, 0.0, 0.0, 0.0, 0.0, 0.0, 0.0, 0.0, 0.0, 0.0, 0.0, 0.0, 0.0, 0.0, 0.0, 0.0, 0.0, 0.0, 0.0, 0.0, 0.0, 0.0, 0.0, 0.0, 0.0, 0.0, 0.0, 0.0, 0.0, 0.0, 0.0, 0.0, 0.0, 0.0, 0.0, 0.0, 0.0, 0.0, 0.0, 0.0, 0.0, 0.0, 0.0, 0.0, 0.0, 0.0, 0.0, 0.0, 0.0, 0.0, 0.0, 0.0, 0.0, 0.0, 0.0, 0.0, 0.0, 0.0, 0.0, 0.0, 0.0, 0.0, 0.0, 0.0, 0.0, 0.0, 0.0, 0.0, 0.0, 0.0, 0.0, 0.0, 0.0, 0.0, 0.0, 0.0, 0.0, 0.0, 0.0, 0.0, 0.0, 0.0, 0.0, 0.0, 0.0, 0.0, 0.0, 0.0, 0.0, 0.0, 0.0, 0.0, 0.0, 0.0, 0.0, 0.0, 0.0, 0.0, 0.0, 0.0, 0.0, 0.0, 0.0, 0.0, 0.0, 0.0, 0.0, 0.0, 0.0, 0.0, 0.0, 0.0, 0.0, 0.0, 0.0, 0.0, 0.0, 0.0, 0.0, 0.0, 0.0, 0.0, 0.0, 0.0, 0.0, 0.0, 0.0, 0.0, 0.0, 0.0, 0.0, 0.0, 0.0, 0.0, 0.0, 0.0, 0.0, 0.0, 0.0, 0.0, 0.0, 0.0, 0.0, 0.0, 0.0, 0.0, 0.0, 0.0, 0.0, 0.0, 0.0, 0.0, 0.0, 0.0, 0.0, 0.0, 0.0, 0.0, 0.0, 0.0, 0.0, 0.0, 0.0, 0.0, 0.0, 0.0, 0.0, 0.0, 0.0, 0.0, 0.0, 0.0, 0.0, 0.0, 0.0, 0.0, 0.0, 0.0, 0.0, 0.0, 0.0, 0.0, 0.0, 0.0, 0.0, 0.0, 0.0, 0.0, 0.0, 0.0, 0.0, 0.0, 0.0, 0.0, 0.0, 0.0, 0.0, 0.0, 0.0, 0.0, 0.0, 0.0, 0.0, 0.0, 0.0, 0.0, 0.0, 0.0, 0.0, 0.0, 0.0, 0.0, 0.0, 0.0, 0.0, 0.0, 0.0, 0.0, 0.0, 1.0, 0.0, 1.0, 1.0, 0.0, 1.0, 0.0, 0.0, 1.0, 0.0, 1.0, 1.0, 0.0, 1.0, 0.0, 0.0, 1.0, 0.0, 1.0, 1.0, 0.0, 1.0, 0.0, 0.0, 1.0, 0.0, 1.0, 1.0, 0.0, 1.0, 0.0, 0.0, 1.0, 0.0, 1.0, 1.0, 0.0, 1.0, 0.0, 0.0, 1.0, 0.0, 1.0, 1.0, 0.0, 1.0, 0.0, 0.0, 0.0, 0.0, 0.0, 0.0, 0.0, 0.0, 0.0, 0.0, 0.0, 0.0, 0.0, 0.0, 0.0, 0.0, 0.0, 0.0, 0.0, 0.0, 0.0, 0.0, 0.0, 0.0, 0.0, 0.0, 0.0, 0.0, 0.0, 0.0, 0.0, 0.0, 0.0, 0.0, 0.0, 0.0, 0.0, 0.0, 0.0, 0.0, 0.0, 0.0, 0.0, 0.0, 0.0, 0.0, 0.0, 0.0, 0.0, 0.0, 0.0, 0.0, 0.0, 0.0, 0.0, 0.0, 0.0, 0.0, 0.0, 0.0, 0.0, 0.0, 0.0, 0.0, 0.0, 0.0, 0.0, 0.0, 0.0, 0.0, 0.0, 0.0, 0.0, 0.0, 0.0, 0.0, 0.0, 0.0, 0.0, 0.0, 0.0, 0.0, 0.0, 0.0, 0.0, 0.0, 0.0, 0.0, 0.0, 0.0, 0.0, 0.0, 0.0, 0.0, 0.0, 0.0, 0.0, 0.0, 0.0, 0.0, 0.0, 0.0, 0.0, 0.0, 0.0, 0.0, 0.0, 0.0, 0.0, 0.0, 0.0, 0.0, 0.0, 0.0, 0.0, 0.0, 0.0, 0.0, 0.0, 0.0, 0.0, 0.0, 0.0, 0.0, 0.0, 0.0, 0.0, 0.0, 0.0, 0.0, 0.0, 0.0, 0.0, 0.0, 0.0, 0.0, 0.0, 0.0, 0.0, 0.0, 0.0, 0.0, 0.0, 0.0, 0.0, 0.0, 0.0, 0.0, 0.0, 0.0, 0.0, 0.0, 0.0, 0.0, 0.0, 0.0, 0.0, 0.0, 0.0, 0.0, 0.0, 0.0, 0.0, 0.0, 0.0, 0.0, 0.0, 0.0, 0.0, 0.0, 0.0, 0.0, 0.0, 0.0, 0.0, 0.0, 0.0, 0.0, 0.0, 0.0, 0.0, 0.0, 0.0, 0.0, 0.0, 0.0, 0.0, 0.0, 0.0, 0.0, 0.0, 0.0, 0.0, 0.0, 0.0, 1.0, 1.0, 1.0, 1.0, 0.0, 0.0, 0.0, 0.0, 1.0, 1.0, 1.0, 1.0, 0.0, 0.0, 0.0, 0.0, 1.0, 1.0, 1.0, 1.0, 0.0, 0.0, 0.0, 0.0, 1.0, 1.0, 1.0, 1.0, 0.0, 0.0, 0.0, 0.0, 1.0, 1.0, 1.0, 1.0, 0.0, 0.0, 0.0, 0.0, 1.0, 1.0, 1.0, 1.0, 0.0, 0.0, 0.0, 0.0, 0.0, 0.0, 0.0, 0.0, 0.0, 0.0, 0.0, 0.0, 0.0, 0.0, 0.0, 0.0, 0.0, 0.0, 0.0, 0.0, 0.0, 0.0, 0.0, 0.0, 0.0, 0.0, 0.0, 0.0, 0.0, 0.0, 0.0, 0.0, 0.0, 0.0, 0.0, 0.0, 0.0, 0.0, 0.0, 0.0, 0.0, 0.0, 0.0, 0.0, 0.0, 0.0, 0.0, 0.0, 0.0, 0.0, 0.0, 0.0, 0.0, 0.0, 0.0, 0.0, 0.0, 0.0, 0.0, 0.0, 0.0, 0.0, 0.0, 0.0, 0.0, 0.0, 0.0, 0.0, 0.0, 0.0, 0.0, 0.0, 0.0, 0.0, 0.0, 0.0, 0.0, 0.0, 0.0, 0.0, 0.0, 0.0, 0.0, 0.0, 0.0, 0.0, 0.0, 0.0, 0.0, 0.0, 0.0, 0.0, 0.0, 0.0, 0.0, 0.0, 0.0, 0.0, 0.0, 0.0, 0.0, 0.0, 0.0, 0.0, 0.0, 0.0, 0.0, 0.0, 0.0, 0.0, 0.0, 0.0, 0.0, 0.0, 0.0, 0.0, 0.0, 0.0, 0.0, 0.0, 0.0, 0.0, 0.0, 0.0, 0.0, 0.0, 0.0, 0.0, 0.0, 0.0, 0.0, 0.0, 0.0, 0.0, 0.0, 0.0, 0.0, 0.0, 0.0, 0.0, 0.0, 0.0, 0.0, 0.0, 0.0, 0.0, 0.0, 0.0, 0.0, 0.0, 0.0, 0.0, 0.0, 0.0, 0.0, 0.0, 0.0, 0.0, 0.0, 0.0, 0.0, 0.0, 0.0, 0.0, 0.0, 0.0, 0.0, 0.0, 0.0, 0.0, 0.0, 0.0, 0.0, 0.0, 0.0, 0.0, 0.0, 0.0, 0.0, 0.0, 0.0, 0.0, 0.0, 0.0, 0.0, 0.0, 0.0, 0.0, 0.0, 0.0, 0.0, 0.0, 0.0])
me_reference_hakoushi_head.materials.append(mat_cow_pink)
me_reference_hakoushi_head.materials.append(mat_mouth)
me_reference_hakoushi_head.materials.append(mat_cow_gray)
me_reference_hakoushi_head.materials.append(mat_cow_white)
me_reference_hakoushi_head.materials.append(mat_cow_horn)
me_reference_hakoushi_head.materials.append(mat_cow_black)
me_reference_hakoushi_head.use_remesh_preserve_volume = False
me_reference_hakoushi_head.use_remesh_preserve_attributes = False
me_reference_hakoushi_head.use_mirror_vertex_groups = False
me_reference_hakoushi_head.update()
me_reference_hakoushi_leg_l = bpy.data.meshes.new('Reference_Hakoushi_leg.L')
me_reference_hakoushi_leg_l.from_pydata([(0.04954, 0.04954, -0.1432), (0.04954, -0.04954, -0.1432), (-0.04954, -0.04954, -0.1432), (-0.04954, 0.04954, -0.1432), (0.04954, 0.04954, 0.0), (0.04954, -0.04954, 0.0), (-0.04954, -0.04954, 0.0), (-0.04954, 0.04954, 0.0), (0.04954, 0.04954, -0.05326), (0.04954, -0.04954, -0.05326), (-0.04954, -0.04954, -0.05326), (-0.04954, 0.04954, -0.05326)], [], [(0, 1, 2, 3), (4, 7, 6, 5), (8, 4, 5, 9), (9, 5, 6, 10), (10, 6, 7, 11), (8, 0, 3, 11), (4, 8, 11, 7), (2, 10, 11, 3), (1, 9, 10, 2), (0, 8, 9, 1)])
me_reference_hakoushi_leg_l.polygons.foreach_set('material_index', [0, 1, 1, 1, 1, 0, 1, 0, 0, 0])
me_reference_hakoushi_leg_l.materials.append(mat_cow_white)
me_reference_hakoushi_leg_l.materials.append(mat_cow_gray)
me_reference_hakoushi_leg_l.use_remesh_preserve_volume = False
me_reference_hakoushi_leg_l.use_remesh_preserve_attributes = False
me_reference_hakoushi_leg_l.use_mirror_vertex_groups = False
me_reference_hakoushi_leg_l.update()
me_reference_hakoushi_leg_r = bpy.data.meshes.new('Reference_Hakoushi_leg.R')
me_reference_hakoushi_leg_r.from_pydata([(0.04954, 0.04954, -0.1432), (0.04954, -0.04954, -0.1432), (-0.04954, -0.04954, -0.1432), (-0.04954, 0.04954, -0.1432), (0.04954, 0.04954, 0.0), (0.04954, -0.04954, 0.0), (-0.04954, -0.04954, 0.0), (-0.04954, 0.04954, 0.0)], [], [(0, 1, 2, 3), (4, 7, 6, 5), (0, 4, 5, 1), (1, 5, 6, 2), (2, 6, 7, 3), (4, 0, 3, 7)])
me_reference_hakoushi_leg_r.materials.append(mat_cow_white)
me_reference_hakoushi_leg_r.use_remesh_preserve_volume = False
me_reference_hakoushi_leg_r.use_remesh_preserve_attributes = False
me_reference_hakoushi_leg_r.use_mirror_vertex_groups = False
me_reference_hakoushi_leg_r.update()
me_reference_hakoushi_tail = bpy.data.meshes.new('Reference_Hakoushi_tail')
me_reference_hakoushi_tail.from_pydata([(0.04088, 0.1029, -0.03875), (0.04088, 0.02111, -0.03875), (-0.04088, 0.02111, -0.03875), (-0.04088, 0.1029, -0.03875), (0.04088, 0.1029, 0.03875), (0.04088, 0.02111, 0.03875), (-0.04088, 0.02111, 0.03875), (-0.04088, 0.1029, 0.03875), (0.0181, 0.02789, -0.01716), (0.0181, -0.08377, -0.01716), (-0.0181, -0.08377, -0.01716), (-0.0181, 0.02789, -0.01716), (0.0181, 0.02789, 0.01716), (0.0181, -0.08377, 0.01716), (-0.0181, -0.08377, 0.01716), (-0.0181, 0.02789, 0.01716)], [], [(0, 1, 2, 3), (4, 7, 6, 5), (0, 4, 5, 1), (1, 5, 6, 2), (2, 6, 7, 3), (4, 0, 3, 7), (8, 9, 10, 11), (12, 15, 14, 13), (8, 12, 13, 9), (9, 13, 14, 10), (10, 14, 15, 11), (12, 8, 11, 15)])
me_reference_hakoushi_tail.materials.append(mat_cow_white)
me_reference_hakoushi_tail.use_remesh_preserve_volume = False
me_reference_hakoushi_tail.use_remesh_preserve_attributes = False
me_reference_hakoushi_tail.use_mirror_vertex_groups = False
me_reference_hakoushi_tail.update()

# ---- objects
ob_hakoushi_arm_l = bpy.data.objects.new('Hakoushi_arm.L', me_hakoushi_arm_l)
ob_hakoushi_arm_r = bpy.data.objects.new('Hakoushi_arm.R', me_hakoushi_arm_r)
ob_hakoushi_body = bpy.data.objects.new('HakoUshi_Body', me_hakoushi_body)
ob_hakoushi_head = bpy.data.objects.new('Hakoushi_Head', me_hakoushi_head)
ob_hakoushi_leg_l = bpy.data.objects.new('Hakoushi_leg.L', me_hakoushi_leg_l)
ob_hakoushi_leg_r = bpy.data.objects.new('Hakoushi_leg.R', me_hakoushi_leg_r)
ob_hakoushi_tail = bpy.data.objects.new('Hakoushi_tail', me_hakoushi_tail)
ob_ground = bpy.data.objects.new('Ground', me_ground)
ob_sun = bpy.data.objects.new('Sun', light_sun)
ob_reference_hakoushi_arm_l = bpy.data.objects.new('Reference_Hakoushi_arm.L', me_reference_hakoushi_arm_l)
ob_reference_hakoushi_arm_r = bpy.data.objects.new('Reference_Hakoushi_arm.R', me_reference_hakoushi_arm_r)
ob_reference_hakoushi_body = bpy.data.objects.new('Reference_Hakoushi_Body', me_reference_hakoushi_body)
ob_reference_hakoushi_head = bpy.data.objects.new('Reference_Hakoushi_Head', me_reference_hakoushi_head)
ob_reference_hakoushi_leg_l = bpy.data.objects.new('Reference_Hakoushi_leg.L', me_reference_hakoushi_leg_l)
ob_reference_hakoushi_leg_r = bpy.data.objects.new('Reference_Hakoushi_leg.R', me_reference_hakoushi_leg_r)
ob_reference_hakoushi_tail = bpy.data.objects.new('Reference_Hakoushi_tail', me_reference_hakoushi_tail)
ob_camera = bpy.data.objects.new('Camera', cam_camera)

# ---- transforms, parenting, visibility, modifiers, constraints
ob_hakoushi_arm_l.parent = ob_hakoushi_body
ob_hakoushi_arm_l.matrix_parent_inverse = Matrix(((1.0, -0.0, 0.0, -0.0), (-0.0, 1.0, -0.0, 0.0), (0.0, -0.0, 1.0, -0.2), (-0.0, 0.0, -0.0, 1.0)))
ob_hakoushi_arm_l.location = (0.1588, -0.01095, 0.4438)
ob_hakoushi_arm_l.rotation_euler = (2.953, -3.721, 2.959)
ob_hakoushi_arm_l.lock_rotations_4d = False
ob_hakoushi_arm_l.empty_display_type = 'ARROWS'
ob_hakoushi_arm_l.lineart.crease_threshold = 0.0
ob_hakoushi_arm_r.parent = ob_hakoushi_body
ob_hakoushi_arm_r.matrix_parent_inverse = Matrix(((1.0, -0.0, 0.0, -0.0), (-0.0, 1.0, -0.0, 0.0), (0.0, -0.0, 1.0, -0.2), (-0.0, 0.0, -0.0, 1.0)))
ob_hakoushi_arm_r.location = (-0.1588, -0.01095, 0.4438)
ob_hakoushi_arm_r.rotation_euler = (0.1588, -0.9615, 0.13)
ob_hakoushi_arm_r.lock_rotations_4d = False
ob_hakoushi_arm_r.empty_display_type = 'ARROWS'
ob_hakoushi_arm_r.lineart.crease_threshold = 0.0
ob_hakoushi_body.location = (0.0, 0.0, 0.2)
ob_hakoushi_body.rotation_euler = (-0.07164, 0.2782, -0.06832)
ob_hakoushi_body.lock_rotations_4d = False
ob_hakoushi_body.empty_display_type = 'ARROWS'
ob_hakoushi_body.lineart.crease_threshold = 0.0
ob_hakoushi_head.parent = ob_hakoushi_body
ob_hakoushi_head.matrix_parent_inverse = Matrix(((1.0, -0.0, 0.0, -0.0), (-0.0, 1.0, -0.0, 0.0), (0.0, -0.0, 1.0, -0.2), (-0.0, 0.0, -0.0, 1.0)))
ob_hakoushi_head.location = (7.916e-09, 0.01593, 0.5134)
ob_hakoushi_head.rotation_euler = (-0.1649, 0.02575, -0.4001)
ob_hakoushi_head.lock_rotations_4d = False
ob_hakoushi_head.empty_display_type = 'ARROWS'
ob_hakoushi_head.lineart.crease_threshold = 0.0
ob_hakoushi_leg_l.parent = ob_hakoushi_body
ob_hakoushi_leg_l.matrix_parent_inverse = Matrix(((1.0, -0.0, 0.0, -0.0), (-0.0, 1.0, -0.0, 0.0), (0.0, -0.0, 1.0, -0.2), (-0.0, 0.0, -0.0, 1.0)))
ob_hakoushi_leg_l.location = (0.085, -0.02893, 0.1429)
ob_hakoushi_leg_l.rotation_euler = (0.1295, -0.7616, 0.1118)
ob_hakoushi_leg_l.lock_rotations_4d = False
ob_hakoushi_leg_l.empty_display_type = 'ARROWS'
ob_hakoushi_leg_l.lineart.crease_threshold = 0.0
ob_hakoushi_leg_r.parent = ob_hakoushi_body
ob_hakoushi_leg_r.matrix_parent_inverse = Matrix(((1.0, -0.0, 0.0, -0.0), (-0.0, 1.0, -0.0, 0.0), (0.0, -0.0, 1.0, -0.2), (-0.0, 0.0, -0.0, 1.0)))
ob_hakoushi_leg_r.location = (-0.085, -0.02893, 0.1429)
ob_hakoushi_leg_r.rotation_euler = (-1.085, -0.0, 0.0)
ob_hakoushi_leg_r.lock_rotations_4d = False
ob_hakoushi_leg_r.empty_display_type = 'ARROWS'
ob_hakoushi_leg_r.lineart.crease_threshold = 0.0
ob_hakoushi_tail.parent = ob_hakoushi_body
ob_hakoushi_tail.matrix_parent_inverse = Matrix(((1.0, -0.0, 0.0, -0.0), (-0.0, 1.0, -0.0, 0.0), (0.0, -0.0, 1.0, -0.2), (-0.0, 0.0, -0.0, 1.0)))
ob_hakoushi_tail.location = (-6.519e-09, 0.09782, 0.2129)
ob_hakoushi_tail.lock_rotations_4d = False
ob_hakoushi_tail.empty_display_type = 'ARROWS'
ob_hakoushi_tail.lineart.crease_threshold = 0.0
ob_ground.location = (0.0, 0.0, 0.0)
ob_ground.lineart.crease_threshold = 0.0
ob_sun.location = (4.0, 0.0, 4.0)
ob_sun.rotation_euler = (-0.6981, -0.8727, 1.745)
ob_sun.lineart.crease_threshold = 0.0
ob_reference_hakoushi_arm_l.parent = ob_reference_hakoushi_body
ob_reference_hakoushi_arm_l.matrix_parent_inverse = Matrix(((1.0, 0.0, 0.0, 9.071e-10), (0.0, 1.0, 0.0, 1.282), (0.0, 0.0, 1.0, -0.2207), (0.0, 0.0, 0.0, 1.0)))
ob_reference_hakoushi_arm_l.location = (0.1588, -1.293, 0.4438)
ob_reference_hakoushi_arm_l.rotation_euler = (-0.6362, -0.3339, -0.4624)
ob_reference_hakoushi_arm_l.lock_rotations_4d = False
ob_reference_hakoushi_arm_l.empty_display_type = 'ARROWS'
ob_reference_hakoushi_arm_l.lineart.crease_threshold = 0.0
ob_reference_hakoushi_arm_r.parent = ob_reference_hakoushi_body
ob_reference_hakoushi_arm_r.matrix_parent_inverse = Matrix(((1.0, 0.0, 0.0, 9.071e-10), (0.0, 1.0, 0.0, 1.282), (0.0, 0.0, 1.0, -0.2207), (0.0, 0.0, 0.0, 1.0)))
ob_reference_hakoushi_arm_r.location = (-0.1588, -1.293, 0.4438)
ob_reference_hakoushi_arm_r.rotation_euler = (0.5804, -0.4063, -0.1521)
ob_reference_hakoushi_arm_r.lock_rotations_4d = False
ob_reference_hakoushi_arm_r.empty_display_type = 'ARROWS'
ob_reference_hakoushi_arm_r.lineart.crease_threshold = 0.0
ob_reference_hakoushi_body.location = (2.0, 0.0, 0.2019)
ob_reference_hakoushi_body.rotation_euler = (-0.119, -0.1304, 0.01225)
ob_reference_hakoushi_body.lock_rotations_4d = False
ob_reference_hakoushi_body.empty_display_type = 'ARROWS'
ob_reference_hakoushi_body.lineart.crease_threshold = 0.0
ob_reference_hakoushi_head.parent = ob_reference_hakoushi_body
ob_reference_hakoushi_head.matrix_parent_inverse = Matrix(((1.0, 0.0, 0.0, 9.071e-10), (0.0, 1.0, 0.0, 1.282), (0.0, 0.0, 1.0, -0.2207), (0.0, 0.0, 0.0, 1.0)))
ob_reference_hakoushi_head.location = (1.49e-08, -1.266, 0.5134)
ob_reference_hakoushi_head.rotation_euler = (0.04083, -0.1223, -0.1048)
ob_reference_hakoushi_head.lock_rotations_4d = False
ob_reference_hakoushi_head.empty_display_type = 'ARROWS'
ob_reference_hakoushi_head.lineart.crease_threshold = 0.0
ob_reference_hakoushi_leg_l.parent = ob_reference_hakoushi_body
ob_reference_hakoushi_leg_l.matrix_parent_inverse = Matrix(((1.0, 0.0, 0.0, 9.071e-10), (0.0, 1.0, 0.0, 1.282), (0.0, 0.0, 1.0, -0.2207), (0.0, 0.0, 0.0, 1.0)))
ob_reference_hakoushi_leg_l.location = (0.085, -1.311, 0.1429)
ob_reference_hakoushi_leg_l.rotation_euler = (0.378, 0.04629, -0.02261)
ob_reference_hakoushi_leg_l.lock_rotations_4d = False
ob_reference_hakoushi_leg_l.empty_display_type = 'ARROWS'
ob_reference_hakoushi_leg_l.lineart.crease_threshold = 0.0
ob_reference_hakoushi_leg_r.parent = ob_reference_hakoushi_body
ob_reference_hakoushi_leg_r.matrix_parent_inverse = Matrix(((1.0, 0.0, 0.0, 9.071e-10), (0.0, 1.0, 0.0, 1.282), (0.0, 0.0, 1.0, -0.2207), (0.0, 0.0, 0.0, 1.0)))
ob_reference_hakoushi_leg_r.location = (-0.085, -1.311, 0.1429)
ob_reference_hakoushi_leg_r.rotation_euler = (0.1486, 0.2647, 0.02418)
ob_reference_hakoushi_leg_r.lock_rotations_4d = False
ob_reference_hakoushi_leg_r.empty_display_type = 'ARROWS'
ob_reference_hakoushi_leg_r.lineart.crease_threshold = 0.0
ob_reference_hakoushi_tail.parent = ob_reference_hakoushi_body
ob_reference_hakoushi_tail.matrix_parent_inverse = Matrix(((1.0, 0.0, 0.0, 9.071e-10), (0.0, 1.0, 0.0, 1.282), (0.0, 0.0, 1.0, -0.2207), (0.0, 0.0, 0.0, 1.0)))
ob_reference_hakoushi_tail.location = (-1.583e-08, -1.101, 0.2129)
ob_reference_hakoushi_tail.lock_rotations_4d = False
ob_reference_hakoushi_tail.empty_display_type = 'ARROWS'
ob_reference_hakoushi_tail.lineart.crease_threshold = 0.0
ob_camera.location = (3.892, -7.994, 2.258)
ob_camera.rotation_euler = (1.407, -3.548e-06, 0.3318)
ob_camera.scale = (1.0, 1.0, 1.0)
ob_camera.lineart.crease_threshold = 0.0

# ---- collection membership
col_collection_1.objects.link(ob_hakoushi_arm_l)
col_collection_1.objects.link(ob_hakoushi_arm_r)
col_collection_1.objects.link(ob_hakoushi_body)
col_collection_1.objects.link(ob_hakoushi_head)
col_collection_1.objects.link(ob_hakoushi_leg_l)
col_collection_1.objects.link(ob_hakoushi_leg_r)
col_collection_1.objects.link(ob_hakoushi_tail)
col_collection_1.objects.link(ob_ground)
col_collection_1.objects.link(ob_sun)
col_collection_2.objects.link(ob_reference_hakoushi_arm_l)
col_collection_2.objects.link(ob_reference_hakoushi_arm_r)
col_collection_2.objects.link(ob_reference_hakoushi_body)
col_collection_2.objects.link(ob_reference_hakoushi_head)
col_collection_2.objects.link(ob_reference_hakoushi_leg_l)
col_collection_2.objects.link(ob_reference_hakoushi_leg_r)
col_collection_2.objects.link(ob_reference_hakoushi_tail)
col_collection_cam.objects.link(ob_camera)

# ---- scene / render settings (as saved in the file)
scene.camera = ob_camera
scene.frame_start = 1; scene.frame_end = 250; scene.frame_set(1)
scene.render.engine = 'BLENDER_EEVEE_NEXT'
scene.cycles.samples = 512
scene.cycles.sampling_pattern = 'TABULATED_SOBOL'
scene.cycles.use_adaptive_sampling = False
scene.cycles.use_light_tree = False
scene.eevee.use_gtao = True
scene.eevee.use_raytracing = True
scene.view_settings.look = 'Medium High Contrast'
scene.view_settings.view_transform = 'Filmic'
scene.view_settings.use_curve_mapping = True
scene.view_settings.curve_mapping.use_clip = True
scene.view_settings.curve_mapping.clip_max_x = 1.0
scene.view_settings.curve_mapping.clip_max_y = 1.0
scene.view_settings.curve_mapping.extend = 'EXTRAPOLATED'
scene.view_settings.curve_mapping.white_level = (1.0, 1.0, 1.0)
_c = scene.view_settings.curve_mapping.curves[0]
while len(_c.points) > 2: _c.points.remove(_c.points[-1])
_c.points[0].location = (0.0, 0.0); _c.points[0].handle_type = 'AUTO'
_c.points[1].location = (1.0, 1.0); _c.points[1].handle_type = 'AUTO'
_c = scene.view_settings.curve_mapping.curves[1]
while len(_c.points) > 2: _c.points.remove(_c.points[-1])
_c.points[0].location = (0.0, 0.0); _c.points[0].handle_type = 'AUTO'
_c.points[1].location = (1.0, 1.0); _c.points[1].handle_type = 'AUTO'
_c = scene.view_settings.curve_mapping.curves[2]
while len(_c.points) > 2: _c.points.remove(_c.points[-1])
_c.points[0].location = (0.0, 0.0); _c.points[0].handle_type = 'AUTO'
_c.points[1].location = (1.0, 1.0); _c.points[1].handle_type = 'AUTO'
_c = scene.view_settings.curve_mapping.curves[3]
while len(_c.points) > 2: _c.points.remove(_c.points[-1])
_c.points[0].location = (0.0, 0.0); _c.points[0].handle_type = 'AUTO'
_c.points[1].location = (0.4085, 0.33125); _c.points[1].handle_type = 'AUTO'
_p = _c.points.new(0.5817, 0.58125); _p.handle_type = 'AUTO'
_p = _c.points.new(1.0, 1.0); _p.handle_type = 'AUTO'
scene.view_settings.curve_mapping.update()
bpy.context.view_layer.update()
